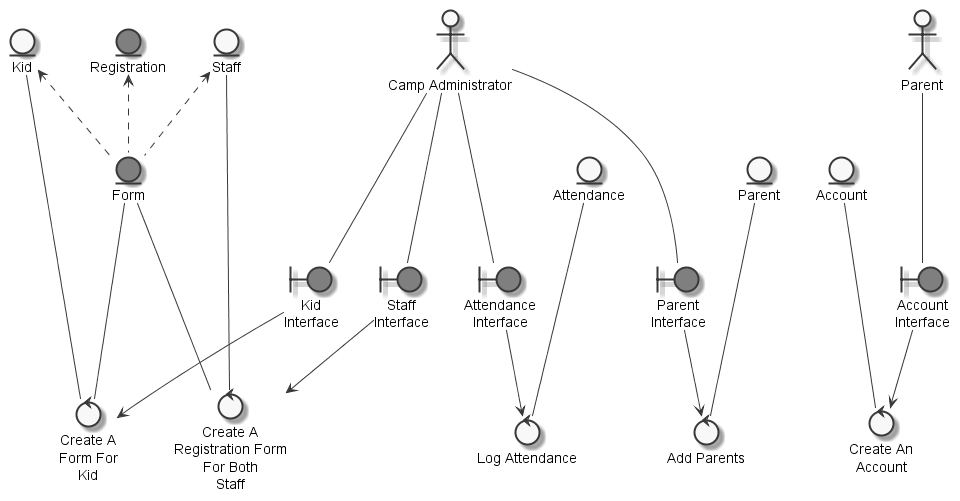

The diagram above was rendered by PlantUML. Its source (embedded in the PNG):
@startuml
	skinparam defaultTextAlignment center
	skinparam monochrome true

	entity "Form" as thingform #grey
	entity "Kid" as thingkid
	entity "Staff" as thingstaff
	entity "Attendance" as thingattendance
	entity "Parent" as thingparent
	entity "Account" as thingaccount
	entity "Registration" as thingregistration #grey
	actor "Camp Administrator" as actorcampadministrator
	actor "Parent" as actorparent
	boundary "Kid\nInterface" as thingkidinterface #grey
	boundary "Staff\nInterface" as thingstaffinterface #grey
	boundary "Attendance\nInterface" as thingattendanceinterface #grey
	boundary "Parent\nInterface" as thingparentinterface #grey
	boundary "Account\nInterface" as thingaccountinterface #grey
	control "Create A\nForm For\nKid" as controlcreateformkid
	control "Create A\nRegistration Form\nFor Both\nStaff" as controlcreateregistrationform
	control "Log Attendance" as controllogattendance
	control "Add Parents" as controladdparent
	control "Create An\nAccount" as controlcreateaccount

	thingkid <.. thingform
	thingregistration <.. thingform
	thingstaff <.. thingform
	actorcampadministrator --- thingkidinterface
	actorcampadministrator --- thingstaffinterface
	actorcampadministrator --- thingattendanceinterface
	actorcampadministrator --- thingparentinterface
	actorparent --- thingaccountinterface
	thingform --- controlcreateformkid
	thingkid --- controlcreateformkid
	thingkidinterface --> controlcreateformkid
	thingstaff --- controlcreateregistrationform
	thingstaffinterface --> controlcreateregistrationform
	thingform --- controlcreateregistrationform
	thingattendance --- controllogattendance
	thingattendanceinterface --> controllogattendance
	thingparent --- controladdparent
	thingparentinterface --> controladdparent
	thingaccount --- controlcreateaccount
	thingaccountinterface --> controlcreateaccount

@enduml